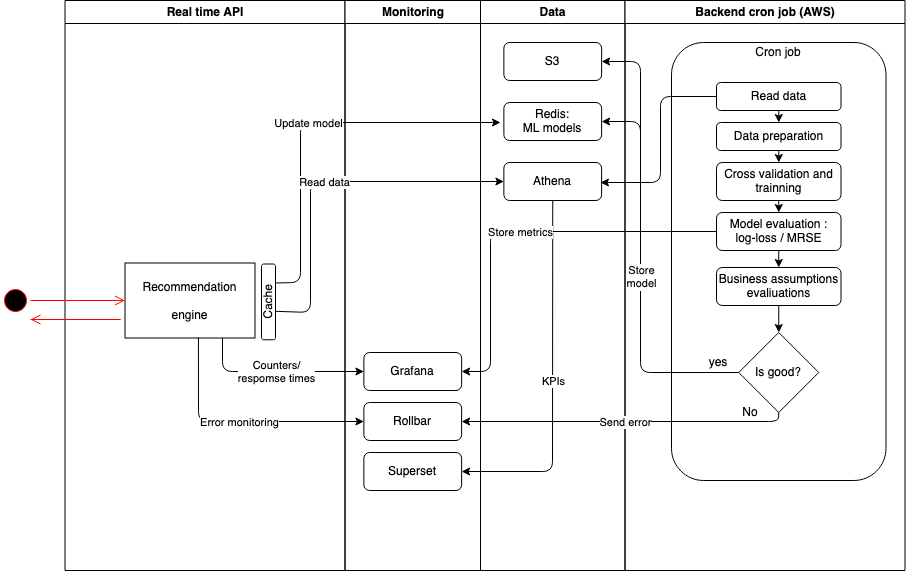

The diagram above was exported from draw.io. Its source (the exported page's mxGraphModel, read from the mxfile embedded in the PNG):
<mxGraphModel dx="946" dy="628" grid="1" gridSize="10" guides="1" tooltips="1" connect="1" arrows="1" fold="1" page="1" pageScale="1" pageWidth="1169" pageHeight="826" background="#ffffff" math="0" shadow="0">
  <root>
    <mxCell id="0" />
    <mxCell id="1" parent="0" />
    <mxCell id="2" value="Real time API" style="swimlane;whiteSpace=wrap" parent="1" vertex="1">
      <mxGeometry x="164.5" y="128" width="280" height="570" as="geometry" />
    </mxCell>
    <mxCell id="7" value="Recommendation &#10;&#10;engine" style="" parent="2" vertex="1">
      <mxGeometry x="60" y="262.5" width="130" height="75" as="geometry" />
    </mxCell>
    <mxCell id="wCGmYqbHiPOHUTXXacTP-48" value="Cache" style="rounded=1;whiteSpace=wrap;html=1;rotation=-90;" vertex="1" parent="2">
      <mxGeometry x="165.63" y="294.38" width="75.75" height="14" as="geometry" />
    </mxCell>
    <mxCell id="3" value="Data" style="swimlane;whiteSpace=wrap" parent="1" vertex="1">
      <mxGeometry x="580" y="128" width="144.5" height="570" as="geometry" />
    </mxCell>
    <mxCell id="wCGmYqbHiPOHUTXXacTP-42" value="S3" style="rounded=1;whiteSpace=wrap;html=1;" vertex="1" parent="3">
      <mxGeometry x="23.380000000000003" y="42" width="97.75" height="38" as="geometry" />
    </mxCell>
    <mxCell id="wCGmYqbHiPOHUTXXacTP-43" value="&lt;div&gt;Redis: &lt;br&gt;&lt;/div&gt;&lt;div&gt;ML models&lt;/div&gt;" style="rounded=1;whiteSpace=wrap;html=1;" vertex="1" parent="3">
      <mxGeometry x="23.379999999999995" y="102" width="97.75" height="38" as="geometry" />
    </mxCell>
    <mxCell id="wCGmYqbHiPOHUTXXacTP-44" value="Athena" style="rounded=1;whiteSpace=wrap;html=1;" vertex="1" parent="3">
      <mxGeometry x="23.370000000000005" y="162" width="97.75" height="38" as="geometry" />
    </mxCell>
    <mxCell id="4" value="Backend cron job (AWS)" style="swimlane;whiteSpace=wrap" parent="1" vertex="1">
      <mxGeometry x="724.5" y="128" width="280" height="570" as="geometry" />
    </mxCell>
    <mxCell id="wCGmYqbHiPOHUTXXacTP-62" value="" style="rounded=1;whiteSpace=wrap;html=1;" vertex="1" parent="4">
      <mxGeometry x="46.5" y="42" width="214.5" height="438" as="geometry" />
    </mxCell>
    <mxCell id="wCGmYqbHiPOHUTXXacTP-63" value="Cron job" style="text;html=1;strokeColor=none;fillColor=none;align=center;verticalAlign=middle;whiteSpace=wrap;rounded=0;" vertex="1" parent="4">
      <mxGeometry x="118.75" y="42" width="70" height="20" as="geometry" />
    </mxCell>
    <mxCell id="wCGmYqbHiPOHUTXXacTP-64" value="Read data" style="rounded=1;whiteSpace=wrap;html=1;" vertex="1" parent="4">
      <mxGeometry x="91.5" y="82" width="124.5" height="28" as="geometry" />
    </mxCell>
    <mxCell id="wCGmYqbHiPOHUTXXacTP-66" value="Data preparation" style="rounded=1;whiteSpace=wrap;html=1;" vertex="1" parent="4">
      <mxGeometry x="91.5" y="122" width="124.5" height="28" as="geometry" />
    </mxCell>
    <mxCell id="wCGmYqbHiPOHUTXXacTP-67" value="Cross validation and trainning" style="rounded=1;whiteSpace=wrap;html=1;" vertex="1" parent="4">
      <mxGeometry x="91.5" y="162" width="124.5" height="38" as="geometry" />
    </mxCell>
    <mxCell id="wCGmYqbHiPOHUTXXacTP-74" value="&lt;div&gt;Model evaluation :&lt;/div&gt;&lt;div&gt;log-loss / MRSE&lt;/div&gt;" style="rounded=1;whiteSpace=wrap;html=1;" vertex="1" parent="4">
      <mxGeometry x="91.5" y="212" width="124.5" height="38" as="geometry" />
    </mxCell>
    <mxCell id="wCGmYqbHiPOHUTXXacTP-75" value="Business assumptions evaliuations" style="rounded=1;whiteSpace=wrap;html=1;" vertex="1" parent="4">
      <mxGeometry x="91.5" y="267" width="124.5" height="38" as="geometry" />
    </mxCell>
    <mxCell id="wCGmYqbHiPOHUTXXacTP-76" value="" style="endArrow=classic;html=1;exitX=0.5;exitY=1;exitDx=0;exitDy=0;entryX=0.5;entryY=0;entryDx=0;entryDy=0;" edge="1" parent="4" source="wCGmYqbHiPOHUTXXacTP-64" target="wCGmYqbHiPOHUTXXacTP-66">
      <mxGeometry width="50" height="50" relative="1" as="geometry">
        <mxPoint x="25.5" y="222" as="sourcePoint" />
        <mxPoint x="15.5" y="282" as="targetPoint" />
      </mxGeometry>
    </mxCell>
    <mxCell id="wCGmYqbHiPOHUTXXacTP-77" value="" style="endArrow=classic;html=1;exitX=0.5;exitY=1;exitDx=0;exitDy=0;entryX=0.5;entryY=0;entryDx=0;entryDy=0;" edge="1" parent="4" source="wCGmYqbHiPOHUTXXacTP-66" target="wCGmYqbHiPOHUTXXacTP-67">
      <mxGeometry width="50" height="50" relative="1" as="geometry">
        <mxPoint x="163.75" y="120" as="sourcePoint" />
        <mxPoint x="163.75" y="132" as="targetPoint" />
      </mxGeometry>
    </mxCell>
    <mxCell id="wCGmYqbHiPOHUTXXacTP-78" value="" style="endArrow=classic;html=1;exitX=0.5;exitY=1;exitDx=0;exitDy=0;entryX=0.5;entryY=0;entryDx=0;entryDy=0;" edge="1" parent="4" source="wCGmYqbHiPOHUTXXacTP-67" target="wCGmYqbHiPOHUTXXacTP-74">
      <mxGeometry width="50" height="50" relative="1" as="geometry">
        <mxPoint x="173.75" y="130" as="sourcePoint" />
        <mxPoint x="173.75" y="142" as="targetPoint" />
      </mxGeometry>
    </mxCell>
    <mxCell id="wCGmYqbHiPOHUTXXacTP-79" value="" style="endArrow=classic;html=1;exitX=0.5;exitY=1;exitDx=0;exitDy=0;entryX=0.5;entryY=0;entryDx=0;entryDy=0;" edge="1" parent="4" source="wCGmYqbHiPOHUTXXacTP-74" target="wCGmYqbHiPOHUTXXacTP-75">
      <mxGeometry width="50" height="50" relative="1" as="geometry">
        <mxPoint x="183.75" y="140" as="sourcePoint" />
        <mxPoint x="183.75" y="152" as="targetPoint" />
      </mxGeometry>
    </mxCell>
    <mxCell id="wCGmYqbHiPOHUTXXacTP-80" value="Is good?" style="rhombus;whiteSpace=wrap;html=1;" vertex="1" parent="4">
      <mxGeometry x="113.75" y="332" width="80" height="80" as="geometry" />
    </mxCell>
    <mxCell id="wCGmYqbHiPOHUTXXacTP-81" value="" style="endArrow=classic;html=1;exitX=0.5;exitY=1;exitDx=0;exitDy=0;entryX=0.5;entryY=0;entryDx=0;entryDy=0;" edge="1" parent="4" source="wCGmYqbHiPOHUTXXacTP-75" target="wCGmYqbHiPOHUTXXacTP-80">
      <mxGeometry width="50" height="50" relative="1" as="geometry">
        <mxPoint x="193.75" y="150" as="sourcePoint" />
        <mxPoint x="193.75" y="162" as="targetPoint" />
      </mxGeometry>
    </mxCell>
    <mxCell id="wCGmYqbHiPOHUTXXacTP-86" value="yes" style="text;html=1;strokeColor=none;fillColor=none;align=center;verticalAlign=middle;whiteSpace=wrap;rounded=0;" vertex="1" parent="4">
      <mxGeometry x="73.75" y="352" width="40" height="20" as="geometry" />
    </mxCell>
    <mxCell id="wCGmYqbHiPOHUTXXacTP-90" value="No" style="text;html=1;strokeColor=none;fillColor=none;align=center;verticalAlign=middle;whiteSpace=wrap;rounded=0;" vertex="1" parent="4">
      <mxGeometry x="105.5" y="402" width="40" height="20" as="geometry" />
    </mxCell>
    <mxCell id="5" value="" style="ellipse;shape=startState;fillColor=#000000;strokeColor=#ff0000;" parent="1" vertex="1">
      <mxGeometry x="100" y="413" width="30" height="30" as="geometry" />
    </mxCell>
    <mxCell id="6" value="" style="edgeStyle=elbowEdgeStyle;elbow=horizontal;verticalAlign=bottom;endArrow=open;endSize=8;strokeColor=#FF0000;endFill=1;rounded=0" parent="1" source="5" target="7" edge="1">
      <mxGeometry x="264.5" y="168" as="geometry">
        <mxPoint x="279.5" y="238" as="targetPoint" />
      </mxGeometry>
    </mxCell>
    <mxCell id="wCGmYqbHiPOHUTXXacTP-41" value="Monitoring" style="swimlane;whiteSpace=wrap" vertex="1" parent="1">
      <mxGeometry x="444.5" y="128" width="135.5" height="570" as="geometry" />
    </mxCell>
    <mxCell id="wCGmYqbHiPOHUTXXacTP-45" value="Grafana" style="rounded=1;whiteSpace=wrap;html=1;" vertex="1" parent="wCGmYqbHiPOHUTXXacTP-41">
      <mxGeometry x="18.879999999999995" y="352" width="97.75" height="38" as="geometry" />
    </mxCell>
    <mxCell id="wCGmYqbHiPOHUTXXacTP-46" value="Rollbar" style="rounded=1;whiteSpace=wrap;html=1;" vertex="1" parent="wCGmYqbHiPOHUTXXacTP-41">
      <mxGeometry x="18.870000000000005" y="402" width="97.75" height="38" as="geometry" />
    </mxCell>
    <mxCell id="wCGmYqbHiPOHUTXXacTP-47" value="Superset" style="rounded=1;whiteSpace=wrap;html=1;" vertex="1" parent="wCGmYqbHiPOHUTXXacTP-41">
      <mxGeometry x="18.879999999999995" y="452" width="97.75" height="38" as="geometry" />
    </mxCell>
    <mxCell id="wCGmYqbHiPOHUTXXacTP-50" value="" style="endArrow=classic;html=1;exitX=0.75;exitY=1;exitDx=0;exitDy=0;" edge="1" parent="1" source="wCGmYqbHiPOHUTXXacTP-48">
      <mxGeometry relative="1" as="geometry">
        <mxPoint x="520" y="420" as="sourcePoint" />
        <mxPoint x="600" y="250" as="targetPoint" />
        <Array as="points">
          <mxPoint x="400" y="410" />
          <mxPoint x="400" y="250" />
        </Array>
      </mxGeometry>
    </mxCell>
    <mxCell id="wCGmYqbHiPOHUTXXacTP-51" value="Update model" style="edgeLabel;resizable=0;html=1;align=center;verticalAlign=middle;" connectable="0" vertex="1" parent="wCGmYqbHiPOHUTXXacTP-50">
      <mxGeometry relative="1" as="geometry" />
    </mxCell>
    <mxCell id="wCGmYqbHiPOHUTXXacTP-52" value="" style="endArrow=classic;html=1;entryX=0;entryY=0.5;entryDx=0;entryDy=0;" edge="1" parent="1" target="wCGmYqbHiPOHUTXXacTP-44">
      <mxGeometry relative="1" as="geometry">
        <mxPoint x="375.0050000000001" y="438.8165995951899" as="sourcePoint" />
        <mxPoint x="603.3699999999999" y="319" as="targetPoint" />
        <Array as="points">
          <mxPoint x="410" y="440" />
          <mxPoint x="410" y="309" />
        </Array>
      </mxGeometry>
    </mxCell>
    <mxCell id="wCGmYqbHiPOHUTXXacTP-53" value="Read data" style="edgeLabel;resizable=0;html=1;align=center;verticalAlign=middle;" connectable="0" vertex="1" parent="wCGmYqbHiPOHUTXXacTP-52">
      <mxGeometry relative="1" as="geometry" />
    </mxCell>
    <mxCell id="wCGmYqbHiPOHUTXXacTP-54" value="" style="endArrow=classic;html=1;exitX=0.75;exitY=1;exitDx=0;exitDy=0;entryX=0;entryY=0.5;entryDx=0;entryDy=0;" edge="1" parent="1" source="7" target="wCGmYqbHiPOHUTXXacTP-45">
      <mxGeometry relative="1" as="geometry">
        <mxPoint x="520" y="420" as="sourcePoint" />
        <mxPoint x="620" y="420" as="targetPoint" />
        <Array as="points">
          <mxPoint x="322" y="499" />
        </Array>
      </mxGeometry>
    </mxCell>
    <mxCell id="wCGmYqbHiPOHUTXXacTP-55" value="&lt;div&gt;Counters/ &lt;br&gt;&lt;/div&gt;&lt;div&gt;respomse times&lt;br&gt;&lt;/div&gt;" style="edgeLabel;resizable=0;html=1;align=center;verticalAlign=middle;" connectable="0" vertex="1" parent="wCGmYqbHiPOHUTXXacTP-54">
      <mxGeometry relative="1" as="geometry" />
    </mxCell>
    <mxCell id="wCGmYqbHiPOHUTXXacTP-56" value="" style="endArrow=classic;html=1;exitX=0.565;exitY=0.993;exitDx=0;exitDy=0;exitPerimeter=0;entryX=0;entryY=0.5;entryDx=0;entryDy=0;" edge="1" parent="1" source="7" target="wCGmYqbHiPOHUTXXacTP-46">
      <mxGeometry relative="1" as="geometry">
        <mxPoint x="520" y="420" as="sourcePoint" />
        <mxPoint x="620" y="420" as="targetPoint" />
        <Array as="points">
          <mxPoint x="298" y="549" />
        </Array>
      </mxGeometry>
    </mxCell>
    <mxCell id="wCGmYqbHiPOHUTXXacTP-57" value="Error monitoring" style="edgeLabel;resizable=0;html=1;align=center;verticalAlign=middle;" connectable="0" vertex="1" parent="wCGmYqbHiPOHUTXXacTP-56">
      <mxGeometry relative="1" as="geometry" />
    </mxCell>
    <mxCell id="wCGmYqbHiPOHUTXXacTP-60" value="" style="endArrow=classic;html=1;exitX=0.5;exitY=1;exitDx=0;exitDy=0;entryX=1;entryY=0.5;entryDx=0;entryDy=0;" edge="1" parent="1" source="wCGmYqbHiPOHUTXXacTP-44" target="wCGmYqbHiPOHUTXXacTP-47">
      <mxGeometry relative="1" as="geometry">
        <mxPoint x="520" y="420" as="sourcePoint" />
        <mxPoint x="620" y="420" as="targetPoint" />
        <Array as="points">
          <mxPoint x="652" y="599" />
        </Array>
      </mxGeometry>
    </mxCell>
    <mxCell id="wCGmYqbHiPOHUTXXacTP-61" value="KPIs" style="edgeLabel;resizable=0;html=1;align=center;verticalAlign=middle;" connectable="0" vertex="1" parent="wCGmYqbHiPOHUTXXacTP-60">
      <mxGeometry relative="1" as="geometry" />
    </mxCell>
    <mxCell id="wCGmYqbHiPOHUTXXacTP-65" value="" style="endArrow=classic;html=1;exitX=0;exitY=0.5;exitDx=0;exitDy=0;" edge="1" parent="1" source="wCGmYqbHiPOHUTXXacTP-64">
      <mxGeometry width="50" height="50" relative="1" as="geometry">
        <mxPoint x="540" y="450" as="sourcePoint" />
        <mxPoint x="700" y="310" as="targetPoint" />
        <Array as="points">
          <mxPoint x="760" y="224" />
          <mxPoint x="760" y="310" />
        </Array>
      </mxGeometry>
    </mxCell>
    <mxCell id="wCGmYqbHiPOHUTXXacTP-84" value="" style="endArrow=classic;html=1;exitX=0;exitY=0.5;exitDx=0;exitDy=0;entryX=1;entryY=0.5;entryDx=0;entryDy=0;" edge="1" parent="1" source="wCGmYqbHiPOHUTXXacTP-80" target="wCGmYqbHiPOHUTXXacTP-43">
      <mxGeometry relative="1" as="geometry">
        <mxPoint x="510" y="420" as="sourcePoint" />
        <mxPoint x="610" y="420" as="targetPoint" />
        <Array as="points">
          <mxPoint x="740" y="500" />
          <mxPoint x="740" y="249" />
        </Array>
      </mxGeometry>
    </mxCell>
    <mxCell id="wCGmYqbHiPOHUTXXacTP-85" value="&lt;div&gt;Store &lt;br&gt;&lt;/div&gt;&lt;div&gt;model&lt;/div&gt;" style="edgeLabel;resizable=0;html=1;align=center;verticalAlign=middle;" connectable="0" vertex="1" parent="wCGmYqbHiPOHUTXXacTP-84">
      <mxGeometry relative="1" as="geometry" />
    </mxCell>
    <mxCell id="wCGmYqbHiPOHUTXXacTP-88" value="" style="endArrow=classic;html=1;exitX=0.5;exitY=1;exitDx=0;exitDy=0;entryX=1;entryY=0.5;entryDx=0;entryDy=0;" edge="1" parent="1" source="wCGmYqbHiPOHUTXXacTP-80" target="wCGmYqbHiPOHUTXXacTP-46">
      <mxGeometry relative="1" as="geometry">
        <mxPoint x="510" y="420" as="sourcePoint" />
        <mxPoint x="610" y="420" as="targetPoint" />
        <Array as="points">
          <mxPoint x="878" y="549" />
        </Array>
      </mxGeometry>
    </mxCell>
    <mxCell id="wCGmYqbHiPOHUTXXacTP-89" value="Send error" style="edgeLabel;resizable=0;html=1;align=center;verticalAlign=middle;" connectable="0" vertex="1" parent="wCGmYqbHiPOHUTXXacTP-88">
      <mxGeometry relative="1" as="geometry" />
    </mxCell>
    <mxCell id="wCGmYqbHiPOHUTXXacTP-91" value="" style="endArrow=classic;html=1;exitX=0;exitY=0.5;exitDx=0;exitDy=0;entryX=1;entryY=0.5;entryDx=0;entryDy=0;" edge="1" parent="1" source="wCGmYqbHiPOHUTXXacTP-74" target="wCGmYqbHiPOHUTXXacTP-45">
      <mxGeometry relative="1" as="geometry">
        <mxPoint x="490" y="420" as="sourcePoint" />
        <mxPoint x="590" y="420" as="targetPoint" />
        <Array as="points">
          <mxPoint x="590" y="359" />
          <mxPoint x="590" y="499" />
        </Array>
      </mxGeometry>
    </mxCell>
    <mxCell id="wCGmYqbHiPOHUTXXacTP-92" value="Store metrics" style="edgeLabel;resizable=0;html=1;align=center;verticalAlign=middle;" connectable="0" vertex="1" parent="wCGmYqbHiPOHUTXXacTP-91">
      <mxGeometry relative="1" as="geometry" />
    </mxCell>
    <mxCell id="wCGmYqbHiPOHUTXXacTP-94" value="" style="endArrow=classic;html=1;entryX=1;entryY=0.5;entryDx=0;entryDy=0;" edge="1" parent="1" target="wCGmYqbHiPOHUTXXacTP-42">
      <mxGeometry width="50" height="50" relative="1" as="geometry">
        <mxPoint x="740" y="260" as="sourcePoint" />
        <mxPoint x="570" y="400" as="targetPoint" />
        <Array as="points">
          <mxPoint x="740" y="189" />
        </Array>
      </mxGeometry>
    </mxCell>
    <mxCell id="wCGmYqbHiPOHUTXXacTP-95" value="" style="edgeStyle=elbowEdgeStyle;elbow=horizontal;verticalAlign=bottom;endArrow=open;endSize=8;strokeColor=#FF0000;endFill=1;rounded=0;" edge="1" parent="1">
      <mxGeometry x="274.5" y="178" as="geometry">
        <mxPoint x="130" y="447" as="targetPoint" />
        <mxPoint x="130" y="447" as="sourcePoint" />
        <Array as="points">
          <mxPoint x="220" y="447" />
        </Array>
      </mxGeometry>
    </mxCell>
  </root>
</mxGraphModel>